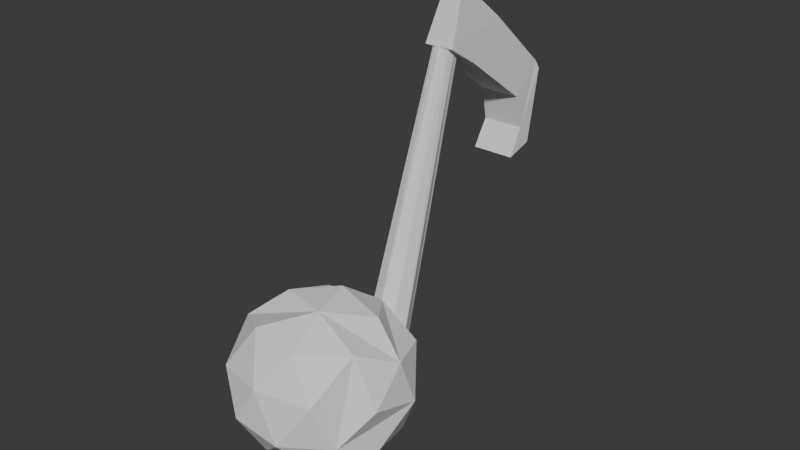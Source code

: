# Source: musicnote.blend  (saved by Blender 5.1.30; exported with 4.5.12 LTS)
import bpy
from mathutils import Matrix  # noqa: F401  (used for matrix-valued properties, if any)

bpy.ops.wm.read_factory_settings(use_empty=True)
scene = bpy.context.scene
scene.name = 'Scene'

# ---- collections
col_collection = bpy.data.collections.new('Collection'); scene.collection.children.link(col_collection)

# ---- world
world_world = bpy.data.worlds.new('World'); scene.world = world_world
world_world.use_nodes = True; world_world.node_tree.nodes.clear()
_N = world_world.node_tree.nodes; _L = world_world.node_tree.links
n0 = _N.new('ShaderNodeOutputWorld'); n0.name = 'World Output'; n0.location = (200, 100)
n1 = _N.new('ShaderNodeBackground'); n1.name = 'Background'; n1.location = (-200, 100)
n1.inputs[0].default_value = (0.05088, 0.05088, 0.05088, 1.0)
_L.new(n1.outputs[0], n0.inputs[0])
n0.is_active_output = True
world_world.color = (0.05088, 0.05088, 0.05088)
world_world.sun_shadow_jitter_overblur = 0.0

# ---- meshes
me_icosphere = bpy.data.meshes.new('Icosphere')
me_icosphere.from_pydata([(0.0, 0.0, -0.5882), (0.4637, -0.3369, -0.2866), (-0.1771, -0.5906, -0.2866), (-0.5732, 0.0, -0.2866), (0.00146, 0.7628, -0.01702), (0.4637, 0.3369, -0.2866), (0.1771, -0.577, 0.2866), (-0.4637, -0.3369, 0.2866), (-0.4637, 0.3369, 0.2866), (0.1397, 0.5707, 0.2894), (0.5732, 0.0, 0.2866), (0.0, 0.0, 0.6046), (-0.1041, -0.3204, -0.5451), (0.2726, -0.198, -0.5451), (0.1685, -0.5666, -0.3369), (0.5451, 0.0, -0.3369), (0.2726, 0.198, -0.5011), (-0.3369, 0.0, -0.4837), (-0.441, -0.3204, -0.3369), (-0.1041, 0.3204, -0.488), (-0.441, 0.3204, -0.3369), (0.1112, 0.7108, -0.01728), (0.6095, -0.198, 0.0), (0.6095, 0.198, 0.0), (0.0, -0.6727, 0.0), (0.3767, -0.5618, 0.0), (-0.6095, -0.198, 0.0), (-0.3767, -0.5548, 0.0), (-0.1143, 0.7121, -0.01013), (-0.6095, 0.198, 0.0), (0.1232, 0.6659, 0.04898), (0.0, 0.6408, 0.0), (0.441, -0.3204, 0.3369), (-0.1685, -0.5648, 0.3369), (-0.5451, 0.0, 0.3369), (-0.1211, 0.5363, 0.3136), (0.441, 0.3204, 0.3369), (0.1041, -0.3204, 0.5069), (0.3369, 0.0, 0.5024), (-0.2726, -0.198, 0.5078), (-0.2726, 0.198, 0.4925), (0.1041, 0.3204, 0.5021)], [], [(0, 12, 17, 19), (16, 21, 5, 15), (0, 19, 16, 13), (3, 18, 27, 26), (5, 30, 23, 15), (17, 12, 2, 18), (3, 20, 17, 18), (4, 20, 28), (5, 21, 30), (1, 15, 23, 22), (14, 24, 2, 12), (1, 13, 16, 15), (25, 6, 24, 14), (33, 7, 27, 24), (3, 26, 34, 29), (9, 35, 41), (10, 32, 22, 23), (10, 36, 41, 38), (36, 9, 41), (34, 40, 8, 29), (41, 40, 39, 11), (39, 37, 11), (32, 37, 6, 25), (38, 41, 11, 37), (1, 22, 32, 25), (30, 9, 36), (28, 8, 35), (40, 34, 7, 39), (2, 24, 27, 18), (36, 10, 23, 30), (21, 4, 31), (28, 29, 8), (28, 20, 29), (20, 3, 29), (37, 32, 10, 38), (14, 1, 25), (7, 33, 37, 39), (16, 19, 21), (19, 4, 21), (19, 20, 4), (19, 17, 20), (7, 34, 26, 27), (0, 13, 14, 12), (13, 1, 14), (6, 37, 33, 24), (41, 35, 8, 40)])
_uv = me_icosphere.uv_layers.new(name='UVMap')
_uv.uv.foreach_set('vector', [0.9091, 0.0, 0.9545, 0.07873, 0.7727, 0.07873, 0.6818, 0.07873, 0.5, 0.07873, 0.5455, 0.1575, 0.4545, 0.1575, 0.3636, 0.1575, 0.5455, 0.0, 0.5909, 0.07873, 0.4091, 0.07873, 0.3182, 0.07873, 0.8182, 0.1575, 0.9091, 0.1575, 0.9545, 0.2362, 0.8636, 0.2362, 0.4545, 0.1575, 0.5, 0.2362, 0.4091, 0.2362, 0.3636, 0.1575, 0.8636, 0.07873, 0.9545, 0.07873, 1.0, 0.1575, 0.9091, 0.1575, 0.8182, 0.1575, 0.7273, 0.1575, 0.8636, 0.07873, 0.9091, 0.1575, 0.6364, 0.1575, 0.7273, 0.1575, 0.6818, 0.2362, 0.4545, 0.1575, 0.5455, 0.1575, 0.5, 0.2362, 0.2727, 0.1575, 0.3636, 0.1575, 0.4091, 0.2362, 0.3182, 0.2362, 0.1818, 0.1575, 0.1364, 0.2362, 0.09091, 0.1575, 0.1364, 0.07873, 0.2727, 0.1575, 0.3182, 0.07873, 0.4091, 0.07873, 0.3636, 0.1575, 0.2273, 0.2362, 0.1818, 0.3149, 0.1364, 0.2362, 0.1818, 0.1575, 0.09091, 0.3149, 0.0, 0.3149, 0.04546, 0.2362, 0.1364, 0.2362, 0.8182, 0.1575, 0.8636, 0.2362, 0.8182, 0.3149, 0.7727, 0.2362, 0.5455, 0.3149, 0.6364, 0.3149, 0.5909, 0.3937, 0.3636, 0.3149, 0.2727, 0.3149, 0.3182, 0.2362, 0.4091, 0.2362, 0.3636, 0.3149, 0.4545, 0.3149, 0.5, 0.3937, 0.4091, 0.3937, 0.4545, 0.3149, 0.5455, 0.3149, 0.5, 0.3937, 0.8182, 0.3149, 0.7727, 0.3937, 0.7273, 0.3149, 0.7727, 0.2362, 0.5909, 0.3937, 0.7727, 0.3937, 0.8636, 0.3937, 0.6364, 0.4724, 0.04546, 0.3937, 0.1364, 0.3937, 0.09091, 0.4724, 0.2727, 0.3149, 0.2273, 0.3937, 0.1818, 0.3149, 0.2273, 0.2362, 0.4091, 0.3937, 0.5, 0.3937, 0.2727, 0.4724, 0.2273, 0.3937, 0.2727, 0.1575, 0.3182, 0.2362, 0.2727, 0.3149, 0.2273, 0.2362, 0.5, 0.2362, 0.5455, 0.3149, 0.4545, 0.3149, 0.6818, 0.2362, 0.7273, 0.3149, 0.6364, 0.3149, 0.7727, 0.3937, 0.8182, 0.3149, 0.9091, 0.3149, 0.8636, 0.3937, 0.09091, 0.1575, 0.1364, 0.2362, 0.9545, 0.2362, 0.9091, 0.1575, 0.4545, 0.3149, 0.3636, 0.3149, 0.4091, 0.2362, 0.5, 0.2362, 0.5455, 0.1575, 0.6364, 0.1575, 0.5909, 0.2362, 0.6818, 0.2362, 0.7727, 0.2362, 0.7273, 0.3149, 0.6818, 0.2362, 0.7273, 0.1575, 0.7727, 0.2362, 0.7273, 0.1575, 0.8182, 0.1575, 0.7727, 0.2362, 0.2273, 0.3937, 0.2727, 0.3149, 0.3636, 0.3149, 0.3182, 0.3937, 0.1818, 0.1575, 0.2727, 0.1575, 0.2273, 0.2362, 0.0, 0.3149, 0.09091, 0.3149, 0.1364, 0.3937, 0.04546, 0.3937, 0.5, 0.07873, 0.5909, 0.07873, 0.5455, 0.1575, 0.5909, 0.07873, 0.6364, 0.1575, 0.5455, 0.1575, 0.6818, 0.07873, 0.7273, 0.1575, 0.6364, 0.1575, 0.6818, 0.07873, 0.7727, 0.07873, 0.7273, 0.1575, 0.9091, 0.3149, 0.8182, 0.3149, 0.8636, 0.2362, 0.9545, 0.2362, 0.1818, 0.0, 0.2273, 0.07873, 0.1818, 0.1575, 0.1364, 0.07873, 0.2273, 0.07873, 0.2727, 0.1575, 0.1818, 0.1575, 0.1818, 0.3149, 0.1364, 0.3937, 0.09091, 0.3149, 0.1364, 0.2362, 0.5909, 0.3937, 0.6364, 0.3149, 0.7273, 0.3149, 0.6818, 0.3937])
me_icosphere.update()
me_cylinder = bpy.data.meshes.new('Cylinder')
me_cylinder.from_pydata([(0.0, 0.155, -0.155), (-1.266e-09, 0.0728, 2.443), (0.1096, 0.1096, -0.155), (0.05148, 0.05148, 2.443), (0.155, 0.0, -0.155), (0.06065, 0.001014, 2.444), (0.1096, -0.1096, -0.155), (0.05148, -0.05148, 2.443), (0.0, -0.155, -0.155), (0.000486, -0.05931, 2.452), (-0.1096, -0.1096, -0.155), (-0.05148, -0.05148, 2.443), (-0.155, 0.0, -0.155), (-0.05369, -0.004395, 2.448), (-0.1096, 0.1096, -0.155), (-0.05148, 0.05148, 2.443)], [], [(0, 1, 3, 2), (2, 3, 5, 4), (4, 5, 7, 6), (6, 7, 9, 8), (8, 9, 11, 10), (10, 11, 13, 12), (12, 13, 15, 14), (14, 15, 1, 0), (0, 2, 4, 6, 8, 10, 12, 14)])
_uv = me_cylinder.uv_layers.new(name='UVMap')
_uv.uv.foreach_set('vector', [1.0, 0.5, 1.0, 1.0, 0.875, 1.0, 0.875, 0.5, 0.875, 0.5, 0.875, 1.0, 0.75, 1.0, 0.75, 0.5, 0.75, 0.5, 0.75, 1.0, 0.625, 1.0, 0.625, 0.5, 0.625, 0.5, 0.625, 1.0, 0.5, 1.0, 0.5, 0.5, 0.5, 0.5, 0.5, 1.0, 0.375, 1.0, 0.375, 0.5, 0.375, 0.5, 0.375, 1.0, 0.25, 1.0, 0.25, 0.5, 0.25, 0.5, 0.25, 1.0, 0.125, 1.0, 0.125, 0.5, 0.125, 0.5, 0.125, 1.0, 0.0, 1.0, 0.0, 0.5, 0.75, 0.49, 0.9197, 0.4197, 0.99, 0.25, 0.9197, 0.08029, 0.75, 0.01, 0.5803, 0.08029, 0.51, 0.25, 0.5803, 0.4197])
me_cylinder.update()
me_cube_001 = bpy.data.meshes.new('Cube.001')
me_cube_001.from_pydata([(-0.1099, -0.6921, -0.2216), (-0.04992, -0.6774, 0.2206), (-0.1598, 0.2373, -0.9465), (-0.1598, 0.4169, -0.8279), (0.1101, -0.6864, -0.2206), (0.08221, -0.6775, 0.2151), (0.1598, 0.2373, -0.9465), (0.1598, 0.4169, -0.8279), (-0.1455, 0.1501, -0.5013), (-0.1284, 0.3213, -0.2302), (0.1533, 0.1518, -0.501), (0.1383, 0.3213, -0.2318), (0.1137, -0.2397, 0.03531), (0.1194, -0.4194, -0.2945), (-0.1441, 0.3691, -0.2825), (0.1565, 0.2852, -0.7237), (-0.1526, 0.2844, -0.7239), (0.149, 0.3691, -0.2832)], [], [(16, 14, 3, 2), (2, 3, 7, 6), (4, 5, 1, 0), (8, 10, 13, 4, 0), (11, 9, 1, 5, 12), (17, 14, 9, 11), (16, 15, 10, 8), (15, 17, 11, 10), (0, 1, 9, 8), (10, 11, 12, 13), (4, 13, 12, 5), (6, 7, 17, 15), (2, 6, 15, 16), (7, 3, 14, 17), (8, 9, 14, 16)])
_uv = me_cube_001.uv_layers.new(name='UVMap')
_uv.uv.foreach_set('vector', [0.375, 0.2143, 0.625, 0.2143, 0.625, 0.25, 0.375, 0.25, 0.375, 0.25, 0.625, 0.25, 0.625, 0.5, 0.375, 0.5, 0.375, 0.75, 0.625, 0.75, 0.625, 1.0, 0.375, 1.0, 0.125, 0.5714, 0.375, 0.5714, 0.375, 0.703, 0.375, 0.75, 0.125, 0.75, 0.625, 0.5714, 0.875, 0.5714, 0.875, 0.75, 0.625, 0.75, 0.625, 0.6717, 0.625, 0.5357, 0.875, 0.5357, 0.875, 0.5714, 0.625, 0.5714, 0.125, 0.5357, 0.375, 0.5357, 0.375, 0.5714, 0.125, 0.5714, 0.375, 0.5357, 0.625, 0.5357, 0.625, 0.5714, 0.375, 0.5714, 0.375, 0.0, 0.625, 0.0, 0.625, 0.1786, 0.375, 0.1786, 0.375, 0.5714, 0.625, 0.5714, 0.625, 0.6717, 0.375, 0.703, 0.375, 0.75, 0.375, 0.703, 0.625, 0.6717, 0.625, 0.75, 0.375, 0.5, 0.625, 0.5, 0.625, 0.5357, 0.375, 0.5357, 0.125, 0.5, 0.375, 0.5, 0.375, 0.5357, 0.125, 0.5357, 0.625, 0.5, 0.875, 0.5, 0.875, 0.5357, 0.625, 0.5357, 0.375, 0.1786, 0.625, 0.1786, 0.625, 0.2143, 0.375, 0.2143])
me_cube_001.update()

# ---- objects
ob_icosphere = bpy.data.objects.new('Icosphere', me_icosphere)
ob_cylinder = bpy.data.objects.new('Cylinder', me_cylinder)
ob_cube = bpy.data.objects.new('Cube', me_cube_001)

# ---- transforms, parenting, visibility, modifiers, constraints
ob_icosphere.location = (0.0, -0.4671, 0.5505)
ob_icosphere.rotation_euler = (-0.305, -0.0, 0.0)
ob_cylinder.location = (0.0, 0.1491, 0.5015)
ob_cylinder.rotation_euler = (-0.305, -0.0, 0.0)
ob_cube.location = (0.0, 1.422, 2.498)
ob_cube.rotation_euler = (-0.305, -0.0, 0.0)

# ---- collection membership
col_collection.objects.link(ob_icosphere)
col_collection.objects.link(ob_cylinder)
col_collection.objects.link(ob_cube)

# ---- scene / render settings (as saved in the file)
scene.frame_start = 1; scene.frame_end = 250; scene.frame_set(1)
scene.render.engine = 'BLENDER_EEVEE_NEXT'
scene.render.bake_bias = 0.0
scene.render.bake_samples = 0
scene.cycles.sampling_pattern = 'TABULATED_SOBOL'
scene.eevee.use_volume_custom_range = False
bpy.context.view_layer.update()

# ---- added for rendering (the .blend has no active camera and no usable light): camera, sun
cam_auto = bpy.data.cameras.new('AutoCamera')
cam_auto.lens = 50.0
cam_auto.sensor_width = 36.0
cam_auto.clip_end = 1000.0
ob_auto_camera = bpy.data.objects.new('AutoCamera', cam_auto)
scene.collection.objects.link(ob_auto_camera)
ob_auto_camera.location = (4.29032, -4.84836, 4.77079)
ob_auto_camera.rotation_euler = (1.09748, -7.21219e-08, 0.694738)
scene.camera = ob_auto_camera
light_auto_sun = bpy.data.lights.new('AutoSun', 'SUN')
light_auto_sun.energy = 3.0
light_auto_sun.angle = 0.0523599
ob_auto_sun = bpy.data.objects.new('AutoSun', light_auto_sun)
scene.collection.objects.link(ob_auto_sun)
ob_auto_sun.rotation_euler = (0.872665, 0.174533, 0.523599)
bpy.context.view_layer.update()
